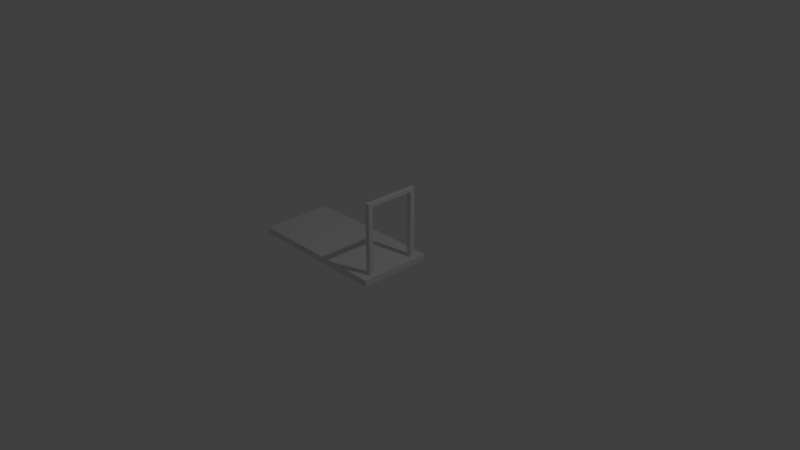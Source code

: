 # Source: trolley_long_WIP.blend  (saved by Blender 2.78.0; exported with 4.5.12 LTS)
import bpy
from mathutils import Matrix  # noqa: F401  (used for matrix-valued properties, if any)

bpy.ops.wm.read_factory_settings(use_empty=True)
scene = bpy.context.scene
scene.name = 'Scene'

# ---- collections
col_collection_1 = bpy.data.collections.new('Collection 1'); scene.collection.children.link(col_collection_1)

# ---- materials (node trees are filled in below, after node groups)
mat_material = bpy.data.materials.new('Material')
mat_material.alpha_threshold = 0.0
mat_material.use_transparent_shadow = False
mat_material.roughness = 0.5
mat_material.line_color = (0.0, 0.0, 0.0, 1.0)

# ---- material node trees

# ---- world
world_world = bpy.data.worlds.new('World'); scene.world = world_world
world_world.color = (0.05088, 0.05088, 0.05088)
world_world.use_sun_shadow = False
world_world.sun_shadow_jitter_overblur = 0.0
world_world.cycles.sampling_method = 'MANUAL'

# ---- cameras
cam_camera = bpy.data.cameras.new('Camera')
cam_camera.clip_end = 100.0
cam_camera.lens = 35.0
cam_camera.sensor_width = 32.0
cam_camera.sensor_height = 18.0
cam_camera.ortho_scale = 7.314
cam_camera.dof.focus_distance = 0.0
cam_camera.dof.aperture_fstop = 128.0

# ---- lights
light_lamp = bpy.data.lights.new('Lamp', 'POINT')
light_lamp.transmission_factor = 0.0
light_lamp.cutoff_distance = 30.0
light_lamp.energy = 100.0
light_lamp.shadow_buffer_clip_start = 1.001
light_lamp.shadow_soft_size = 0.1
light_lamp.shadow_maximum_resolution = 0.006
light_lamp.use_absolute_resolution = True

# ---- meshes
me_cube = bpy.data.meshes.new('Cube')
me_cube.from_pydata([(1.0, 0.5, 6.706e-07), (1.0, -0.5, 6.706e-07), (-1.192e-07, -0.5, 6.706e-07), (1.192e-07, 0.5, 6.706e-07), (1.0, 0.5, 0.08703), (1.0, -0.5, 0.08703), (-2.384e-07, -0.5, 0.08703), (-2.98e-08, 0.5, 0.08703), (1.0, -4.47e-07, 0.08703), (0.5, 0.5, 0.08703), (0.5, -0.5, 0.08703), (-1.192e-07, -8.941e-08, 0.08703), (0.5, -2.682e-07, 0.08703), (1.0, -0.25, 0.08703), (0.25, 0.5, 0.08703), (0.25, -0.5, 0.08703), (-5.96e-08, 0.25, 0.08703), (1.0, 0.25, 0.08703), (0.75, 0.5, 0.08703), (0.75, -0.5, 0.08703), (-1.788e-07, -0.25, 0.08703), (0.5, -0.25, 0.08703), (0.5, 0.25, 0.08703), (0.75, -3.576e-07, 0.08703), (0.25, -1.788e-07, 0.08703), (0.25, 0.25, 0.08703), (0.75, 0.25, 0.08703), (0.75, -0.25, 0.08703), (0.25, -0.25, 0.08703), (1.0, -0.375, 0.08703), (0.125, 0.5, 0.08703), (0.125, -0.5, 0.08703), (-2.98e-08, 0.375, 0.08703), (1.0, 0.125, 0.08703), (0.625, 0.5, 0.08703), (0.625, -0.5, 0.08703), (-1.788e-07, -0.125, 0.08703), (0.5, -0.375, 0.08703), (0.5, 0.125, 0.08703), (0.875, -4.023e-07, 0.08703), (0.375, -2.235e-07, 0.08703), (1.0, -0.125, 0.08703), (0.375, 0.5, 0.08703), (0.375, -0.5, 0.08703), (-5.96e-08, 0.125, 0.08703), (1.0, 0.375, 0.08703), (0.875, 0.5, 0.08703), (0.875, -0.5, 0.08703), (-1.788e-07, -0.375, 0.08703), (0.5, -0.125, 0.08703), (0.5, 0.375, 0.08703), (0.625, -3.129e-07, 0.08703), (0.125, -1.341e-07, 0.08703), (0.25, 0.125, 0.08703), (0.25, 0.375, 0.08703), (0.375, 0.25, 0.08703), (0.125, 0.25, 0.08703), (0.75, 0.125, 0.08703), (0.75, 0.375, 0.08703), (0.875, 0.25, 0.08703), (0.625, 0.25, 0.08703), (0.75, -0.375, 0.08703), (0.75, -0.125, 0.08703), (0.875, -0.25, 0.08703), (0.625, -0.25, 0.08703), (0.25, -0.375, 0.08703), (0.25, -0.125, 0.08703), (0.375, -0.25, 0.08703), (0.125, -0.25, 0.08703), (0.125, -0.125, 0.08703), (0.375, -0.125, 0.08703), (0.375, -0.375, 0.08703), (0.625, -0.125, 0.08703), (0.875, -0.125, 0.08703), (0.875, -0.375, 0.08703), (0.625, 0.375, 0.08703), (0.875, 0.375, 0.08703), (0.875, 0.125, 0.08703), (0.125, 0.375, 0.08703), (0.375, 0.375, 0.08703), (0.375, 0.125, 0.08703), (0.125, 0.125, 0.08703), (0.625, 0.125, 0.08703), (0.625, -0.375, 0.08703), (0.125, -0.375, 0.08703), (1.0, -0.4375, 0.08703), (0.0625, 0.5, 0.08703), (0.0625, -0.5, 0.08703), (-2.98e-08, 0.4375, 0.08703), (1.0, 0.0625, 0.08703), (0.5625, 0.5, 0.08703), (0.5625, -0.5, 0.08703), (-1.788e-07, -0.0625, 0.08703), (0.5, -0.4375, 0.08703), (0.5, 0.0625, 0.08703), (0.9375, -4.247e-07, 0.08703), (0.4375, -2.459e-07, 0.08703), (1.0, -0.1875, 0.08703), (0.3125, 0.5, 0.08703), (0.3125, -0.5, 0.08703), (-5.96e-08, 0.1875, 0.08703), (1.0, 0.3125, 0.08703), (0.8125, 0.5, 0.08703), (0.8125, -0.5, 0.08703), (-1.788e-07, -0.3125, 0.08703), (0.5, -0.1875, 0.08703), (0.5, 0.3125, 0.08703), (0.6875, -3.353e-07, 0.08703), (0.1875, -1.565e-07, 0.08703), (0.25, 0.0625, 0.08703), (0.25, 0.3125, 0.08703), (0.4375, 0.25, 0.08703), (0.1875, 0.25, 0.08703), (0.75, 0.0625, 0.08703), (0.75, 0.3125, 0.08703), (0.9375, 0.25, 0.08703), (0.6875, 0.25, 0.08703), (0.75, -0.4375, 0.08703), (0.75, -0.1875, 0.08703), (0.9375, -0.25, 0.08703), (0.6875, -0.25, 0.08703), (0.25, -0.4375, 0.08703), (0.25, -0.1875, 0.08703), (0.4375, -0.25, 0.08703), (0.1875, -0.25, 0.08703), (1.0, -0.3125, 0.08703), (0.1875, 0.5, 0.08703), (0.1875, -0.5, 0.08703), (-5.96e-08, 0.3125, 0.08703), (1.0, 0.1875, 0.08703), (0.6875, 0.5, 0.08703), (0.6875, -0.5, 0.08703), (-1.788e-07, -0.1875, 0.08703), (0.5, -0.3125, 0.08703), (0.5, 0.1875, 0.08703), (0.8125, -3.8e-07, 0.08703), (0.3125, -2.012e-07, 0.08703), (1.0, -0.0625, 0.08703), (0.4375, 0.5, 0.08703), (0.4375, -0.5, 0.08703), (-5.96e-08, 0.0625, 0.08703), (1.0, 0.4375, 0.08703), (0.9375, 0.5, 0.08703), (0.9375, -0.5, 0.08703), (-1.788e-07, -0.4375, 0.08703), (0.5, -0.0625, 0.08703), (0.5, 0.4375, 0.08703), (0.5625, -2.906e-07, 0.08703), (0.0625, -1.118e-07, 0.08703), (0.25, 0.1875, 0.08703), (0.25, 0.4375, 0.08703), (0.3125, 0.25, 0.08703), (0.0625, 0.25, 0.08703), (0.75, 0.1875, 0.08703), (0.75, 0.4375, 0.08703), (0.8125, 0.25, 0.08703), (0.5625, 0.25, 0.08703), (0.75, -0.3125, 0.08703), (0.75, -0.0625, 0.08703), (0.8125, -0.25, 0.08703), (0.5625, -0.25, 0.08703), (0.25, -0.3125, 0.08703), (0.25, -0.0625, 0.08703), (0.3125, -0.25, 0.08703), (0.0625, -0.25, 0.08703), (0.125, -0.1875, 0.08703), (0.125, -0.0625, 0.08703), (0.1875, -0.125, 0.08703), (0.0625, -0.125, 0.08703), (0.375, -0.1875, 0.08703), (0.375, -0.0625, 0.08703), (0.4375, -0.125, 0.08703), (0.3125, -0.125, 0.08703), (0.375, -0.4375, 0.08703), (0.375, -0.3125, 0.08703), (0.4375, -0.375, 0.08703), (0.3125, -0.375, 0.08703), (0.625, -0.1875, 0.08703), (0.625, -0.0625, 0.08703), (0.6875, -0.125, 0.08703), (0.5625, -0.125, 0.08703), (0.875, -0.1875, 0.08703), (0.875, -0.0625, 0.08703), (0.9375, -0.125, 0.08703), (0.8125, -0.125, 0.08703), (0.875, -0.4375, 0.08703), (0.875, -0.3125, 0.08703), (0.9375, -0.375, 0.08703), (0.8125, -0.375, 0.08703), (0.625, 0.3125, 0.08703), (0.625, 0.4375, 0.08703), (0.6875, 0.375, 0.08703), (0.5625, 0.375, 0.08703), (0.875, 0.3125, 0.08703), (0.875, 0.4375, 0.08703), (0.9375, 0.375, 0.08703), (0.8125, 0.375, 0.08703), (0.875, 0.0625, 0.08703), (0.875, 0.1875, 0.08703), (0.9375, 0.125, 0.08703), (0.8125, 0.125, 0.08703), (0.125, 0.3125, 0.08703), (0.125, 0.4375, 0.08703), (0.1875, 0.375, 0.08703), (0.0625, 0.375, 0.08703), (0.375, 0.3125, 0.08703), (0.375, 0.4375, 0.08703), (0.4375, 0.375, 0.08703), (0.3125, 0.375, 0.08703), (0.375, 0.0625, 0.08703), (0.375, 0.1875, 0.08703), (0.4375, 0.125, 0.08703), (0.3125, 0.125, 0.08703), (0.125, 0.0625, 0.08703), (0.125, 0.1875, 0.08703), (0.1875, 0.125, 0.08703), (0.0625, 0.125, 0.08703), (0.625, 0.0625, 0.08703), (0.625, 0.1875, 0.08703), (0.6875, 0.125, 0.08703), (0.5625, 0.125, 0.08703), (0.625, -0.4375, 0.08703), (0.625, -0.3125, 0.08703), (0.6875, -0.375, 0.08703), (0.5625, -0.375, 0.08703), (0.125, -0.4375, 0.08703), (0.125, -0.3125, 0.08703), (0.1875, -0.375, 0.08703), (0.0625, -0.375, 0.08703), (0.0625, -0.3125, 0.08703), (0.1875, -0.3125, 0.08703), (0.1875, -0.4375, 0.08703), (0.5625, -0.3125, 0.08703), (0.6875, -0.3125, 0.08703), (0.6875, -0.4375, 0.08703), (0.5625, 0.1875, 0.08703), (0.6875, 0.1875, 0.08703), (0.6875, 0.0625, 0.08703), (0.0625, 0.1875, 0.08703), (0.1875, 0.1875, 0.08703), (0.1875, 0.0625, 0.08703), (0.3125, 0.1875, 0.08703), (0.4375, 0.1875, 0.08703), (0.4375, 0.0625, 0.08703), (0.3125, 0.4375, 0.08703), (0.4375, 0.4375, 0.08703), (0.4375, 0.3125, 0.08703), (0.0625, 0.4375, 0.08703), (0.1875, 0.4375, 0.08703), (0.1875, 0.3125, 0.08703), (0.8125, 0.1875, 0.08703), (0.9375, 0.1875, 0.08703), (0.9375, 0.0625, 0.08703), (0.8125, 0.4375, 0.08703), (0.9375, 0.4375, 0.08703), (0.9375, 0.3125, 0.08703), (0.5625, 0.4375, 0.08703), (0.6875, 0.4375, 0.08703), (0.6875, 0.3125, 0.08703), (0.8125, -0.3125, 0.08703), (0.9375, -0.3125, 0.08703), (0.9375, -0.4375, 0.08703), (0.8125, -0.0625, 0.08703), (0.9375, -0.0625, 0.08703), (0.9375, -0.1875, 0.08703), (0.5625, -0.0625, 0.08703), (0.6875, -0.0625, 0.08703), (0.6875, -0.1875, 0.08703), (0.3125, -0.3125, 0.08703), (0.4375, -0.3125, 0.08703), (0.4375, -0.4375, 0.08703), (0.3125, -0.0625, 0.08703), (0.4375, -0.0625, 0.08703), (0.4375, -0.1875, 0.08703), (0.0625, -0.0625, 0.08703), (0.1875, -0.0625, 0.08703), (0.1875, -0.1875, 0.08703), (0.0625, -0.1875, 0.08703), (0.3125, -0.1875, 0.08703), (0.3125, -0.4375, 0.08703), (0.5625, -0.1875, 0.08703), (0.8125, -0.1875, 0.08703), (0.8125, -0.4375, 0.08703), (0.5625, 0.3125, 0.08703), (0.8125, 0.3125, 0.08703), (0.8125, 0.0625, 0.08703), (0.0625, 0.3125, 0.08703), (0.3125, 0.3125, 0.08703), (0.3125, 0.0625, 0.08703), (0.0625, 0.0625, 0.08703), (0.5625, 0.0625, 0.08703), (0.5625, -0.4375, 0.08703), (0.0625, -0.4375, 0.08703), (0.875, -0.3125, 1.042), (0.875, -0.375, 1.042), (0.9375, -0.375, 1.042), (0.875, 0.375, 1.042), (0.875, 0.3124, 1.042), (0.9375, 0.375, 1.042), (0.9375, 0.3124, 1.042), (0.9375, -0.3125, 1.042), (0.9375, -0.3125, 0.9947), (0.9375, -0.375, 0.9947), (0.875, -0.375, 0.9947), (0.875, -0.3125, 0.9947), (0.875, 0.3124, 0.9947), (0.875, 0.375, 0.9947), (0.9375, 0.375, 0.9947), (0.9375, 0.3125, 0.9947), (-1.0, -0.5, -6.706e-07), (-1.0, 0.5, -6.706e-07), (-1.0, -0.5, 0.08702), (-1.0, 0.5, 0.08702), (-1.0, 0.4375, 0.08702), (-1.0, -0.0625, 0.08702), (-1.0, 1.433e-07, 0.08702), (-1.0, 0.1875, 0.08702), (-1.0, 0.25, 0.08702), (-1.0, -0.3125, 0.08702), (-1.0, -0.25, 0.08702), (-1.0, 0.3125, 0.08702), (-1.0, 0.375, 0.08702), (-1.0, -0.1875, 0.08702), (-1.0, -0.125, 0.08702), (-1.0, 0.0625, 0.08702), (-1.0, 0.125, 0.08702), (-1.0, -0.4375, 0.08702), (-1.0, -0.375, 0.08702)], [], [(0, 1, 2, 3), (292, 144, 6, 87), (0, 4, 141, 45, 101, 17, 129, 33, 89, 8, 137, 41, 97, 13, 125, 29, 85, 5, 1), (1, 5, 143, 47, 103, 19, 131, 35, 91, 10, 139, 43, 99, 15, 127, 31, 87, 6, 2), (11, 140, 324, 315), (4, 0, 3, 7, 86, 30, 126, 14, 98, 42, 138, 9, 90, 34, 130, 18, 102, 46, 142), (291, 93, 10, 91), (290, 94, 12, 147), (289, 140, 11, 148), (288, 109, 24, 136), (287, 110, 25, 151), (286, 128, 16, 152), (285, 113, 23, 135), (284, 114, 26, 155), (283, 106, 22, 156), (282, 117, 19, 103), (281, 118, 27, 159), (280, 105, 21, 160), (279, 121, 15, 99), (278, 122, 28, 163), (277, 132, 20, 164), (276, 165, 68, 124), (275, 166, 69, 167), (274, 92, 36, 168), (273, 169, 67, 123), (272, 170, 70, 171), (271, 162, 66, 172), (270, 173, 43, 139), (269, 174, 71, 175), (268, 161, 65, 176), (267, 177, 64, 120), (266, 178, 72, 179), (265, 145, 49, 180), (264, 181, 63, 119), (263, 182, 73, 183), (262, 158, 62, 184), (261, 185, 47, 143), (306, 305, 297, 296), (259, 157, 61, 188), (258, 189, 60, 116), (257, 190, 75, 191), (256, 146, 50, 192), (255, 193, 59, 115), (254, 194, 76, 195), (253, 154, 58, 196), (252, 197, 39, 95), (251, 198, 77, 199), (250, 153, 57, 200), (249, 201, 56, 112), (248, 202, 78, 203), (247, 88, 32, 204), (246, 205, 55, 111), (245, 206, 79, 207), (244, 150, 54, 208), (243, 209, 40, 96), (242, 210, 80, 211), (241, 149, 53, 212), (240, 213, 52, 108), (239, 214, 81, 215), (238, 100, 44, 216), (237, 217, 51, 107), (236, 218, 82, 219), (235, 134, 38, 220), (234, 221, 35, 131), (233, 222, 83, 223), (232, 133, 37, 224), (231, 225, 31, 127), (230, 226, 84, 227), (229, 104, 48, 228), (226, 229, 228, 84), (68, 164, 229, 226), (164, 20, 104, 229), (161, 230, 227, 65), (28, 124, 230, 161), (124, 68, 226, 230), (121, 231, 127, 15), (65, 227, 231, 121), (227, 84, 225, 231), (222, 232, 224, 83), (64, 160, 232, 222), (160, 21, 133, 232), (157, 233, 223, 61), (27, 120, 233, 157), (120, 64, 222, 233), (117, 234, 131, 19), (61, 223, 234, 117), (223, 83, 221, 234), (218, 235, 220, 82), (60, 156, 235, 218), (156, 22, 134, 235), (153, 236, 219, 57), (26, 116, 236, 153), (116, 60, 218, 236), (113, 237, 107, 23), (57, 219, 237, 113), (219, 82, 217, 237), (214, 238, 216, 81), (56, 152, 238, 214), (152, 16, 100, 238), (149, 239, 215, 53), (25, 112, 239, 149), (112, 56, 214, 239), (109, 240, 108, 24), (53, 215, 240, 109), (215, 81, 213, 240), (210, 241, 212, 80), (55, 151, 241, 210), (151, 25, 149, 241), (134, 242, 211, 38), (22, 111, 242, 134), (111, 55, 210, 242), (94, 243, 96, 12), (38, 211, 243, 94), (211, 80, 209, 243), (206, 244, 208, 79), (42, 98, 244, 206), (98, 14, 150, 244), (146, 245, 207, 50), (9, 138, 245, 146), (138, 42, 206, 245), (106, 246, 111, 22), (50, 207, 246, 106), (207, 79, 205, 246), (202, 247, 204, 78), (30, 86, 247, 202), (86, 7, 88, 247), (150, 248, 203, 54), (14, 126, 248, 150), (126, 30, 202, 248), (110, 249, 112, 25), (54, 203, 249, 110), (203, 78, 201, 249), (198, 250, 200, 77), (59, 155, 250, 198), (155, 26, 153, 250), (129, 251, 199, 33), (17, 115, 251, 129), (115, 59, 198, 251), (89, 252, 95, 8), (33, 199, 252, 89), (199, 77, 197, 252), (194, 253, 196, 76), (46, 102, 253, 194), (102, 18, 154, 253), (141, 254, 195, 45), (4, 142, 254, 141), (142, 46, 194, 254), (101, 255, 115, 17), (45, 195, 255, 101), (302, 301, 300, 295), (190, 256, 192, 75), (34, 90, 256, 190), (90, 9, 146, 256), (154, 257, 191, 58), (18, 130, 257, 154), (130, 34, 190, 257), (114, 258, 116, 26), (58, 191, 258, 114), (191, 75, 189, 258), (186, 259, 188, 74), (63, 159, 259, 186), (159, 27, 157, 259), (125, 260, 187, 29), (13, 119, 260, 125), (119, 63, 186, 260), (85, 261, 143, 5), (29, 187, 261, 85), (187, 74, 185, 261), (182, 262, 184, 73), (39, 135, 262, 182), (135, 23, 158, 262), (137, 263, 183, 41), (8, 95, 263, 137), (95, 39, 182, 263), (97, 264, 119, 13), (41, 183, 264, 97), (183, 73, 181, 264), (178, 265, 180, 72), (51, 147, 265, 178), (147, 12, 145, 265), (158, 266, 179, 62), (23, 107, 266, 158), (107, 51, 178, 266), (118, 267, 120, 27), (62, 179, 267, 118), (179, 72, 177, 267), (174, 268, 176, 71), (67, 163, 268, 174), (163, 28, 161, 268), (133, 269, 175, 37), (21, 123, 269, 133), (123, 67, 174, 269), (93, 270, 139, 10), (37, 175, 270, 93), (175, 71, 173, 270), (170, 271, 172, 70), (40, 136, 271, 170), (136, 24, 162, 271), (145, 272, 171, 49), (12, 96, 272, 145), (96, 40, 170, 272), (105, 273, 123, 21), (49, 171, 273, 105), (171, 70, 169, 273), (166, 274, 168, 69), (52, 148, 274, 166), (148, 11, 92, 274), (162, 275, 167, 66), (24, 108, 275, 162), (108, 52, 166, 275), (122, 276, 124, 28), (66, 167, 276, 122), (167, 69, 165, 276), (165, 277, 164, 68), (69, 168, 277, 165), (168, 36, 132, 277), (169, 278, 163, 67), (70, 172, 278, 169), (172, 66, 122, 278), (173, 279, 99, 43), (71, 176, 279, 173), (176, 65, 121, 279), (177, 280, 160, 64), (72, 180, 280, 177), (180, 49, 105, 280), (181, 281, 159, 63), (73, 184, 281, 181), (184, 62, 118, 281), (185, 282, 103, 47), (74, 188, 282, 185), (188, 61, 117, 282), (189, 283, 156, 60), (75, 192, 283, 189), (192, 50, 106, 283), (193, 284, 155, 59), (76, 196, 284, 193), (196, 58, 114, 284), (197, 285, 135, 39), (77, 200, 285, 197), (200, 57, 113, 285), (201, 286, 152, 56), (78, 204, 286, 201), (204, 32, 128, 286), (205, 287, 151, 55), (79, 208, 287, 205), (208, 54, 110, 287), (209, 288, 136, 40), (80, 212, 288, 209), (212, 53, 109, 288), (213, 289, 148, 52), (81, 216, 289, 213), (216, 44, 140, 289), (217, 290, 147, 51), (82, 220, 290, 217), (220, 38, 94, 290), (221, 291, 91, 35), (83, 224, 291, 221), (224, 37, 93, 291), (225, 292, 87, 31), (84, 228, 292, 225), (228, 48, 144, 292), (300, 293, 294, 295), (298, 296, 297, 299), (308, 307, 298, 299), (304, 303, 294, 293), (307, 306, 296, 298), (303, 302, 295, 294), (300, 301, 308, 299), (305, 308, 299, 297), (260, 186, 304, 301), (74, 187, 302, 303), (186, 74, 303, 304), (187, 260, 301, 302), (193, 255, 308, 305), (195, 76, 306, 307), (255, 195, 307, 308), (76, 193, 305, 306), (301, 304, 305, 308), (304, 293, 297, 305), (293, 300, 299, 297), (309, 311, 326, 327, 318, 319, 322, 323, 314, 315, 324, 325, 316, 317, 320, 321, 313, 312, 310), (44, 100, 316, 325), (16, 128, 320, 317), (7, 3, 310, 312), (32, 88, 313, 321), (2, 6, 311, 309), (6, 144, 326, 311), (140, 44, 325, 324), (48, 104, 318, 327), (100, 16, 317, 316), (20, 132, 322, 319), (3, 2, 309, 310), (128, 32, 321, 320), (88, 7, 312, 313), (36, 92, 314, 323), (144, 48, 327, 326), (104, 20, 319, 318), (132, 36, 323, 322), (92, 11, 315, 314)])
_uv = me_cube.uv_layers.new(name='UVMap')
_uv.uv.foreach_set('vector', [0.684, 0.6871, 0.342, 0.6871, 0.342, 0.3435, 0.684, 0.3435, 0.3206, 0.365, 0.3206, 0.3435, 0.342, 0.3435, 0.342, 0.365, 0.7435, 1.0, 0.7137, 1.0, 0.7137, 0.9785, 0.7137, 0.9571, 0.7137, 0.9356, 0.7137, 0.9141, 0.7137, 0.8926, 0.7137, 0.8712, 0.7137, 0.8497, 0.7137, 0.8282, 0.7137, 0.8068, 0.7137, 0.7853, 0.7137, 0.7638, 0.7137, 0.7423, 0.7137, 0.7209, 0.7137, 0.6994, 0.7137, 0.6779, 0.7137, 0.6565, 0.7435, 0.6565, 1.0, 0.6871, 0.9702, 0.6871, 0.9702, 0.6656, 0.9702, 0.6441, 0.9702, 0.6227, 0.9702, 0.6012, 0.9702, 0.5797, 0.9702, 0.5583, 0.9702, 0.5368, 0.9702, 0.5153, 0.9702, 0.4938, 0.9702, 0.4724, 0.9702, 0.4509, 0.9702, 0.4294, 0.9702, 0.408, 0.9702, 0.3865, 0.9702, 0.365, 0.9702, 0.3435, 1.0, 0.3435, 0.171, 0.3435, 0.1496, 0.3435, 0.1496, 8.191e-08, 0.171, 8.191e-08, 0.9405, 0.0, 0.9702, 1.638e-07, 0.9702, 0.3435, 0.9405, 0.3435, 0.9405, 0.3221, 0.9405, 0.3006, 0.9405, 0.2791, 0.9405, 0.2577, 0.9405, 0.2362, 0.9405, 0.2147, 0.9405, 0.1932, 0.9405, 0.1718, 0.9405, 0.1503, 0.9405, 0.1288, 0.9405, 0.1074, 0.9405, 0.08589, 0.9405, 0.06441, 0.9405, 0.04294, 0.9405, 0.02147, 0.3206, 0.5368, 0.3206, 0.5153, 0.342, 0.5153, 0.342, 0.5368, 0.1496, 0.5368, 0.1496, 0.5153, 0.171, 0.5153, 0.171, 0.5368, 0.1496, 0.365, 0.1496, 0.3435, 0.171, 0.3435, 0.171, 0.365, 0.1496, 0.4509, 0.1496, 0.4294, 0.171, 0.4294, 0.171, 0.4509, 0.06412, 0.4509, 0.06412, 0.4294, 0.0855, 0.4294, 0.0855, 0.4509, 0.06412, 0.365, 0.06412, 0.3435, 0.0855, 0.3435, 0.0855, 0.365, 0.1496, 0.6227, 0.1496, 0.6012, 0.171, 0.6012, 0.171, 0.6227, 0.06412, 0.6227, 0.06412, 0.6012, 0.0855, 0.6012, 0.0855, 0.6227, 0.06412, 0.5368, 0.06412, 0.5153, 0.0855, 0.5153, 0.0855, 0.5368, 0.3206, 0.6227, 0.3206, 0.6012, 0.342, 0.6012, 0.342, 0.6227, 0.2351, 0.6227, 0.2351, 0.6012, 0.2565, 0.6012, 0.2565, 0.6227, 0.2351, 0.5368, 0.2351, 0.5153, 0.2565, 0.5153, 0.2565, 0.5368, 0.3206, 0.4509, 0.3206, 0.4294, 0.342, 0.4294, 0.342, 0.4509, 0.2351, 0.4509, 0.2351, 0.4294, 0.2565, 0.4294, 0.2565, 0.4509, 0.2351, 0.365, 0.2351, 0.3435, 0.2565, 0.3435, 0.2565, 0.365, 0.2351, 0.408, 0.2351, 0.3865, 0.2565, 0.3865, 0.2565, 0.408, 0.1924, 0.408, 0.1924, 0.3865, 0.2137, 0.3865, 0.2137, 0.408, 0.1924, 0.365, 0.1924, 0.3435, 0.2137, 0.3435, 0.2137, 0.365, 0.2351, 0.4938, 0.2351, 0.4724, 0.2565, 0.4724, 0.2565, 0.4938, 0.1924, 0.4938, 0.1924, 0.4724, 0.2137, 0.4724, 0.2137, 0.4938, 0.1924, 0.4509, 0.1924, 0.4294, 0.2137, 0.4294, 0.2137, 0.4509, 0.3206, 0.4938, 0.3206, 0.4724, 0.342, 0.4724, 0.342, 0.4938, 0.2779, 0.4938, 0.2779, 0.4724, 0.2992, 0.4724, 0.2992, 0.4938, 0.2779, 0.4509, 0.2779, 0.4294, 0.2992, 0.4294, 0.2992, 0.4509, 0.2351, 0.5797, 0.2351, 0.5583, 0.2565, 0.5583, 0.2565, 0.5797, 0.1924, 0.5797, 0.1924, 0.5583, 0.2137, 0.5583, 0.2137, 0.5797, 0.1924, 0.5368, 0.1924, 0.5153, 0.2137, 0.5153, 0.2137, 0.5368, 0.2351, 0.6656, 0.2351, 0.6441, 0.2565, 0.6441, 0.2565, 0.6656, 0.1924, 0.6656, 0.1924, 0.6441, 0.2137, 0.6441, 0.2137, 0.6656, 0.1924, 0.6227, 0.1924, 0.6012, 0.2137, 0.6012, 0.2137, 0.6227, 0.3206, 0.6656, 0.3206, 0.6441, 0.342, 0.6441, 0.342, 0.6656, 0.684, 0.64, 0.7054, 0.64, 0.7054, 0.6565, 0.684, 0.6565, 0.2779, 0.6227, 0.2779, 0.6012, 0.2992, 0.6012, 0.2992, 0.6227, 0.06412, 0.5797, 0.06412, 0.5583, 0.0855, 0.5583, 0.0855, 0.5797, 0.02137, 0.5797, 0.02137, 0.5583, 0.04275, 0.5583, 0.04275, 0.5797, 0.02137, 0.5368, 0.02137, 0.5153, 0.04275, 0.5153, 0.04275, 0.5368, 0.06412, 0.6656, 0.06412, 0.6441, 0.0855, 0.6441, 0.0855, 0.6656, 0.02137, 0.6656, 0.02137, 0.6441, 0.04275, 0.6441, 0.04275, 0.6656, 0.02137, 0.6227, 0.02137, 0.6012, 0.04275, 0.6012, 0.04275, 0.6227, 0.1496, 0.6656, 0.1496, 0.6441, 0.171, 0.6441, 0.171, 0.6656, 0.1069, 0.6656, 0.1069, 0.6441, 0.1282, 0.6441, 0.1282, 0.6656, 0.1069, 0.6227, 0.1069, 0.6012, 0.1282, 0.6012, 0.1282, 0.6227, 0.06412, 0.408, 0.06412, 0.3865, 0.0855, 0.3865, 0.0855, 0.408, 0.02137, 0.408, 0.02137, 0.3865, 0.04275, 0.3865, 0.04275, 0.408, 0.02137, 0.365, 0.02137, 0.3435, 0.04275, 0.3435, 0.04275, 0.365, 0.06412, 0.4938, 0.06412, 0.4724, 0.0855, 0.4724, 0.0855, 0.4938, 0.02137, 0.4938, 0.02137, 0.4724, 0.04275, 0.4724, 0.04275, 0.4938, 0.02137, 0.4509, 0.02137, 0.4294, 0.04275, 0.4294, 0.04275, 0.4509, 0.1496, 0.4938, 0.1496, 0.4724, 0.171, 0.4724, 0.171, 0.4938, 0.1069, 0.4938, 0.1069, 0.4724, 0.1282, 0.4724, 0.1282, 0.4938, 0.1069, 0.4509, 0.1069, 0.4294, 0.1282, 0.4294, 0.1282, 0.4509, 0.1496, 0.408, 0.1496, 0.3865, 0.171, 0.3865, 0.171, 0.408, 0.1069, 0.408, 0.1069, 0.3865, 0.1282, 0.3865, 0.1282, 0.408, 0.1069, 0.365, 0.1069, 0.3435, 0.1282, 0.3435, 0.1282, 0.365, 0.1496, 0.5797, 0.1496, 0.5583, 0.171, 0.5583, 0.171, 0.5797, 0.1069, 0.5797, 0.1069, 0.5583, 0.1282, 0.5583, 0.1282, 0.5797, 0.1069, 0.5368, 0.1069, 0.5153, 0.1282, 0.5153, 0.1282, 0.5368, 0.3206, 0.5797, 0.3206, 0.5583, 0.342, 0.5583, 0.342, 0.5797, 0.2779, 0.5797, 0.2779, 0.5583, 0.2992, 0.5583, 0.2992, 0.5797, 0.2779, 0.5368, 0.2779, 0.5153, 0.2992, 0.5153, 0.2992, 0.5368, 0.3206, 0.408, 0.3206, 0.3865, 0.342, 0.3865, 0.342, 0.408, 0.2779, 0.408, 0.2779, 0.3865, 0.2992, 0.3865, 0.2992, 0.408, 0.2779, 0.365, 0.2779, 0.3435, 0.2992, 0.3435, 0.2992, 0.365, 0.2779, 0.3865, 0.2779, 0.365, 0.2992, 0.365, 0.2992, 0.3865, 0.2565, 0.3865, 0.2565, 0.365, 0.2779, 0.365, 0.2779, 0.3865, 0.2565, 0.365, 0.2565, 0.3435, 0.2779, 0.3435, 0.2779, 0.365, 0.2779, 0.4294, 0.2779, 0.408, 0.2992, 0.408, 0.2992, 0.4294, 0.2565, 0.4294, 0.2565, 0.408, 0.2779, 0.408, 0.2779, 0.4294, 0.2565, 0.408, 0.2565, 0.3865, 0.2779, 0.3865, 0.2779, 0.408, 0.3206, 0.4294, 0.3206, 0.408, 0.342, 0.408, 0.342, 0.4294, 0.2992, 0.4294, 0.2992, 0.408, 0.3206, 0.408, 0.3206, 0.4294, 0.2992, 0.408, 0.2992, 0.3865, 0.3206, 0.3865, 0.3206, 0.408, 0.2779, 0.5583, 0.2779, 0.5368, 0.2992, 0.5368, 0.2992, 0.5583, 0.2565, 0.5583, 0.2565, 0.5368, 0.2779, 0.5368, 0.2779, 0.5583, 0.2565, 0.5368, 0.2565, 0.5153, 0.2779, 0.5153, 0.2779, 0.5368, 0.2779, 0.6012, 0.2779, 0.5797, 0.2992, 0.5797, 0.2992, 0.6012, 0.2565, 0.6012, 0.2565, 0.5797, 0.2779, 0.5797, 0.2779, 0.6012, 0.2565, 0.5797, 0.2565, 0.5583, 0.2779, 0.5583, 0.2779, 0.5797, 0.3206, 0.6012, 0.3206, 0.5797, 0.342, 0.5797, 0.342, 0.6012, 0.2992, 0.6012, 0.2992, 0.5797, 0.3206, 0.5797, 0.3206, 0.6012, 0.2992, 0.5797, 0.2992, 0.5583, 0.3206, 0.5583, 0.3206, 0.5797, 0.1069, 0.5583, 0.1069, 0.5368, 0.1282, 0.5368, 0.1282, 0.5583, 0.0855, 0.5583, 0.0855, 0.5368, 0.1069, 0.5368, 0.1069, 0.5583, 0.0855, 0.5368, 0.0855, 0.5153, 0.1069, 0.5153, 0.1069, 0.5368, 0.1069, 0.6012, 0.1069, 0.5797, 0.1282, 0.5797, 0.1282, 0.6012, 0.0855, 0.6012, 0.0855, 0.5797, 0.1069, 0.5797, 0.1069, 0.6012, 0.0855, 0.5797, 0.0855, 0.5583, 0.1069, 0.5583, 0.1069, 0.5797, 0.1496, 0.6012, 0.1496, 0.5797, 0.171, 0.5797, 0.171, 0.6012, 0.1282, 0.6012, 0.1282, 0.5797, 0.1496, 0.5797, 0.1496, 0.6012, 0.1282, 0.5797, 0.1282, 0.5583, 0.1496, 0.5583, 0.1496, 0.5797, 0.1069, 0.3865, 0.1069, 0.365, 0.1282, 0.365, 0.1282, 0.3865, 0.0855, 0.3865, 0.0855, 0.365, 0.1069, 0.365, 0.1069, 0.3865, 0.0855, 0.365, 0.0855, 0.3435, 0.1069, 0.3435, 0.1069, 0.365, 0.1069, 0.4294, 0.1069, 0.408, 0.1282, 0.408, 0.1282, 0.4294, 0.0855, 0.4294, 0.0855, 0.408, 0.1069, 0.408, 0.1069, 0.4294, 0.0855, 0.408, 0.0855, 0.3865, 0.1069, 0.3865, 0.1069, 0.408, 0.1496, 0.4294, 0.1496, 0.408, 0.171, 0.408, 0.171, 0.4294, 0.1282, 0.4294, 0.1282, 0.408, 0.1496, 0.408, 0.1496, 0.4294, 0.1282, 0.408, 0.1282, 0.3865, 0.1496, 0.3865, 0.1496, 0.408, 0.1069, 0.4724, 0.1069, 0.4509, 0.1282, 0.4509, 0.1282, 0.4724, 0.0855, 0.4724, 0.0855, 0.4509, 0.1069, 0.4509, 0.1069, 0.4724, 0.0855, 0.4509, 0.0855, 0.4294, 0.1069, 0.4294, 0.1069, 0.4509, 0.1069, 0.5153, 0.1069, 0.4938, 0.1282, 0.4938, 0.1282, 0.5153, 0.0855, 0.5153, 0.0855, 0.4938, 0.1069, 0.4938, 0.1069, 0.5153, 0.0855, 0.4938, 0.0855, 0.4724, 0.1069, 0.4724, 0.1069, 0.4938, 0.1496, 0.5153, 0.1496, 0.4938, 0.171, 0.4938, 0.171, 0.5153, 0.1282, 0.5153, 0.1282, 0.4938, 0.1496, 0.4938, 0.1496, 0.5153, 0.1282, 0.4938, 0.1282, 0.4724, 0.1496, 0.4724, 0.1496, 0.4938, 0.02137, 0.4724, 0.02137, 0.4509, 0.04275, 0.4509, 0.04275, 0.4724, 3.058e-08, 0.4724, 3.058e-08, 0.4509, 0.02137, 0.4509, 0.02137, 0.4724, 3.058e-08, 0.4509, 4.077e-08, 0.4294, 0.02137, 0.4294, 0.02137, 0.4509, 0.02137, 0.5153, 0.02137, 0.4938, 0.04275, 0.4938, 0.04275, 0.5153, 2.038e-08, 0.5153, 3.058e-08, 0.4938, 0.02137, 0.4938, 0.02137, 0.5153, 3.058e-08, 0.4938, 3.058e-08, 0.4724, 0.02137, 0.4724, 0.02137, 0.4938, 0.06412, 0.5153, 0.06412, 0.4938, 0.0855, 0.4938, 0.0855, 0.5153, 0.04275, 0.5153, 0.04275, 0.4938, 0.06412, 0.4938, 0.06412, 0.5153, 0.04275, 0.4938, 0.04275, 0.4724, 0.06412, 0.4724, 0.06412, 0.4938, 0.02137, 0.3865, 0.02137, 0.365, 0.04275, 0.365, 0.04275, 0.3865, 4.077e-08, 0.3865, 4.077e-08, 0.365, 0.02137, 0.365, 0.02137, 0.3865, 4.077e-08, 0.365, 5.096e-08, 0.3435, 0.02137, 0.3435, 0.02137, 0.365, 0.02137, 0.4294, 0.02137, 0.408, 0.04275, 0.408, 0.04275, 0.4294, 4.077e-08, 0.4294, 4.077e-08, 0.408, 0.02137, 0.408, 0.02137, 0.4294, 4.077e-08, 0.408, 4.077e-08, 0.3865, 0.02137, 0.3865, 0.02137, 0.408, 0.06412, 0.4294, 0.06412, 0.408, 0.0855, 0.408, 0.0855, 0.4294, 0.04275, 0.4294, 0.04275, 0.408, 0.06412, 0.408, 0.06412, 0.4294, 0.04275, 0.408, 0.04275, 0.3865, 0.06412, 0.3865, 0.06412, 0.408, 0.1069, 0.6441, 0.1069, 0.6227, 0.1282, 0.6227, 0.1282, 0.6441, 0.0855, 0.6441, 0.0855, 0.6227, 0.1069, 0.6227, 0.1069, 0.6441, 0.0855, 0.6227, 0.0855, 0.6012, 0.1069, 0.6012, 0.1069, 0.6227, 0.1069, 0.6871, 0.1069, 0.6656, 0.1282, 0.6656, 0.1282, 0.6871, 0.0855, 0.6871, 0.0855, 0.6656, 0.1069, 0.6656, 0.1069, 0.6871, 0.0855, 0.6656, 0.0855, 0.6441, 0.1069, 0.6441, 0.1069, 0.6656, 0.1496, 0.6871, 0.1496, 0.6656, 0.171, 0.6656, 0.171, 0.6871, 0.1282, 0.6871, 0.1282, 0.6656, 0.1496, 0.6656, 0.1496, 0.6871, 0.1282, 0.6656, 0.1282, 0.6441, 0.1496, 0.6441, 0.1496, 0.6656, 0.02137, 0.6441, 0.02137, 0.6227, 0.04275, 0.6227, 0.04275, 0.6441, 1.019e-08, 0.6441, 1.019e-08, 0.6227, 0.02137, 0.6227, 0.02137, 0.6441, 1.019e-08, 0.6227, 1.019e-08, 0.6012, 0.02137, 0.6012, 0.02137, 0.6227, 0.02137, 0.6871, 0.02137, 0.6656, 0.04275, 0.6656, 0.04275, 0.6871, 1.019e-08, 0.6871, 0.0, 0.6656, 0.02137, 0.6656, 0.02137, 0.6871, 0.0, 0.6656, 1.019e-08, 0.6441, 0.02137, 0.6441, 0.02137, 0.6656, 0.06412, 0.6871, 0.06412, 0.6656, 0.0855, 0.6656, 0.0855, 0.6871, 0.04275, 0.6871, 0.04275, 0.6656, 0.06412, 0.6656, 0.06412, 0.6871, 0.684, 0.3118, 0.7054, 0.3118, 0.7054, 0.3282, 0.684, 0.3282, 0.02137, 0.5583, 0.02137, 0.5368, 0.04275, 0.5368, 0.04275, 0.5583, 2.038e-08, 0.5583, 1.019e-08, 0.5368, 0.02137, 0.5368, 0.02137, 0.5583, 1.019e-08, 0.5368, 2.038e-08, 0.5153, 0.02137, 0.5153, 0.02137, 0.5368, 0.02137, 0.6012, 0.02137, 0.5797, 0.04275, 0.5797, 0.04275, 0.6012, 1.019e-08, 0.6012, 2.038e-08, 0.5797, 0.02137, 0.5797, 0.02137, 0.6012, 2.038e-08, 0.5797, 2.038e-08, 0.5583, 0.02137, 0.5583, 0.02137, 0.5797, 0.06412, 0.6012, 0.06412, 0.5797, 0.0855, 0.5797, 0.0855, 0.6012, 0.04275, 0.6012, 0.04275, 0.5797, 0.06412, 0.5797, 0.06412, 0.6012, 0.04275, 0.5797, 0.04275, 0.5583, 0.06412, 0.5583, 0.06412, 0.5797, 0.2779, 0.6441, 0.2779, 0.6227, 0.2992, 0.6227, 0.2992, 0.6441, 0.2565, 0.6441, 0.2565, 0.6227, 0.2779, 0.6227, 0.2779, 0.6441, 0.2565, 0.6227, 0.2565, 0.6012, 0.2779, 0.6012, 0.2779, 0.6227, 0.2779, 0.6871, 0.2779, 0.6656, 0.2992, 0.6656, 0.2992, 0.6871, 0.2565, 0.6871, 0.2565, 0.6656, 0.2779, 0.6656, 0.2779, 0.6871, 0.2565, 0.6656, 0.2565, 0.6441, 0.2779, 0.6441, 0.2779, 0.6656, 0.3206, 0.6871, 0.3206, 0.6656, 0.342, 0.6656, 0.342, 0.6871, 0.2992, 0.6871, 0.2992, 0.6656, 0.3206, 0.6656, 0.3206, 0.6871, 0.2992, 0.6656, 0.2992, 0.6441, 0.3206, 0.6441, 0.3206, 0.6656, 0.1924, 0.6441, 0.1924, 0.6227, 0.2137, 0.6227, 0.2137, 0.6441, 0.171, 0.6441, 0.171, 0.6227, 0.1924, 0.6227, 0.1924, 0.6441, 0.171, 0.6227, 0.171, 0.6012, 0.1924, 0.6012, 0.1924, 0.6227, 0.1924, 0.6871, 0.1924, 0.6656, 0.2137, 0.6656, 0.2137, 0.6871, 0.171, 0.6871, 0.171, 0.6656, 0.1924, 0.6656, 0.1924, 0.6871, 0.171, 0.6656, 0.171, 0.6441, 0.1924, 0.6441, 0.1924, 0.6656, 0.2351, 0.6871, 0.2351, 0.6656, 0.2565, 0.6656, 0.2565, 0.6871, 0.2137, 0.6871, 0.2137, 0.6656, 0.2351, 0.6656, 0.2351, 0.6871, 0.2137, 0.6656, 0.2137, 0.6441, 0.2351, 0.6441, 0.2351, 0.6656, 0.1924, 0.5583, 0.1924, 0.5368, 0.2137, 0.5368, 0.2137, 0.5583, 0.171, 0.5583, 0.171, 0.5368, 0.1924, 0.5368, 0.1924, 0.5583, 0.171, 0.5368, 0.171, 0.5153, 0.1924, 0.5153, 0.1924, 0.5368, 0.1924, 0.6012, 0.1924, 0.5797, 0.2137, 0.5797, 0.2137, 0.6012, 0.171, 0.6012, 0.171, 0.5797, 0.1924, 0.5797, 0.1924, 0.6012, 0.171, 0.5797, 0.171, 0.5583, 0.1924, 0.5583, 0.1924, 0.5797, 0.2351, 0.6012, 0.2351, 0.5797, 0.2565, 0.5797, 0.2565, 0.6012, 0.2137, 0.6012, 0.2137, 0.5797, 0.2351, 0.5797, 0.2351, 0.6012, 0.2137, 0.5797, 0.2137, 0.5583, 0.2351, 0.5583, 0.2351, 0.5797, 0.2779, 0.4724, 0.2779, 0.4509, 0.2992, 0.4509, 0.2992, 0.4724, 0.2565, 0.4724, 0.2565, 0.4509, 0.2779, 0.4509, 0.2779, 0.4724, 0.2565, 0.4509, 0.2565, 0.4294, 0.2779, 0.4294, 0.2779, 0.4509, 0.2779, 0.5153, 0.2779, 0.4938, 0.2992, 0.4938, 0.2992, 0.5153, 0.2565, 0.5153, 0.2565, 0.4938, 0.2779, 0.4938, 0.2779, 0.5153, 0.2565, 0.4938, 0.2565, 0.4724, 0.2779, 0.4724, 0.2779, 0.4938, 0.3206, 0.5153, 0.3206, 0.4938, 0.342, 0.4938, 0.342, 0.5153, 0.2992, 0.5153, 0.2992, 0.4938, 0.3206, 0.4938, 0.3206, 0.5153, 0.2992, 0.4938, 0.2992, 0.4724, 0.3206, 0.4724, 0.3206, 0.4938, 0.1924, 0.4724, 0.1924, 0.4509, 0.2137, 0.4509, 0.2137, 0.4724, 0.171, 0.4724, 0.171, 0.4509, 0.1924, 0.4509, 0.1924, 0.4724, 0.171, 0.4509, 0.171, 0.4294, 0.1924, 0.4294, 0.1924, 0.4509, 0.1924, 0.5153, 0.1924, 0.4938, 0.2137, 0.4938, 0.2137, 0.5153, 0.171, 0.5153, 0.171, 0.4938, 0.1924, 0.4938, 0.1924, 0.5153, 0.171, 0.4938, 0.171, 0.4724, 0.1924, 0.4724, 0.1924, 0.4938, 0.2351, 0.5153, 0.2351, 0.4938, 0.2565, 0.4938, 0.2565, 0.5153, 0.2137, 0.5153, 0.2137, 0.4938, 0.2351, 0.4938, 0.2351, 0.5153, 0.2137, 0.4938, 0.2137, 0.4724, 0.2351, 0.4724, 0.2351, 0.4938, 0.1924, 0.3865, 0.1924, 0.365, 0.2137, 0.365, 0.2137, 0.3865, 0.171, 0.3865, 0.171, 0.365, 0.1924, 0.365, 0.1924, 0.3865, 0.171, 0.365, 0.171, 0.3435, 0.1924, 0.3435, 0.1924, 0.365, 0.1924, 0.4294, 0.1924, 0.408, 0.2137, 0.408, 0.2137, 0.4294, 0.171, 0.4294, 0.171, 0.408, 0.1924, 0.408, 0.1924, 0.4294, 0.171, 0.408, 0.171, 0.3865, 0.1924, 0.3865, 0.1924, 0.408, 0.2351, 0.4294, 0.2351, 0.408, 0.2565, 0.408, 0.2565, 0.4294, 0.2137, 0.4294, 0.2137, 0.408, 0.2351, 0.408, 0.2351, 0.4294, 0.2137, 0.408, 0.2137, 0.3865, 0.2351, 0.3865, 0.2351, 0.408, 0.2351, 0.3865, 0.2351, 0.365, 0.2565, 0.365, 0.2565, 0.3865, 0.2137, 0.3865, 0.2137, 0.365, 0.2351, 0.365, 0.2351, 0.3865, 0.2137, 0.365, 0.2137, 0.3435, 0.2351, 0.3435, 0.2351, 0.365, 0.2351, 0.4724, 0.2351, 0.4509, 0.2565, 0.4509, 0.2565, 0.4724, 0.2137, 0.4724, 0.2137, 0.4509, 0.2351, 0.4509, 0.2351, 0.4724, 0.2137, 0.4509, 0.2137, 0.4294, 0.2351, 0.4294, 0.2351, 0.4509, 0.3206, 0.4724, 0.3206, 0.4509, 0.342, 0.4509, 0.342, 0.4724, 0.2992, 0.4724, 0.2992, 0.4509, 0.3206, 0.4509, 0.3206, 0.4724, 0.2992, 0.4509, 0.2992, 0.4294, 0.3206, 0.4294, 0.3206, 0.4509, 0.2351, 0.5583, 0.2351, 0.5368, 0.2565, 0.5368, 0.2565, 0.5583, 0.2137, 0.5583, 0.2137, 0.5368, 0.2351, 0.5368, 0.2351, 0.5583, 0.2137, 0.5368, 0.2137, 0.5153, 0.2351, 0.5153, 0.2351, 0.5368, 0.2351, 0.6441, 0.2351, 0.6227, 0.2565, 0.6227, 0.2565, 0.6441, 0.2137, 0.6441, 0.2137, 0.6227, 0.2351, 0.6227, 0.2351, 0.6441, 0.2137, 0.6227, 0.2137, 0.6012, 0.2351, 0.6012, 0.2351, 0.6227, 0.3206, 0.6441, 0.3206, 0.6227, 0.342, 0.6227, 0.342, 0.6441, 0.2992, 0.6441, 0.2992, 0.6227, 0.3206, 0.6227, 0.3206, 0.6441, 0.2992, 0.6227, 0.2992, 0.6012, 0.3206, 0.6012, 0.3206, 0.6227, 0.06412, 0.5583, 0.06412, 0.5368, 0.0855, 0.5368, 0.0855, 0.5583, 0.04275, 0.5583, 0.04275, 0.5368, 0.06412, 0.5368, 0.06412, 0.5583, 0.04275, 0.5368, 0.04275, 0.5153, 0.06412, 0.5153, 0.06412, 0.5368, 0.06412, 0.6441, 0.06412, 0.6227, 0.0855, 0.6227, 0.0855, 0.6441, 0.04275, 0.6441, 0.04275, 0.6227, 0.06412, 0.6227, 0.06412, 0.6441, 0.04275, 0.6227, 0.04275, 0.6012, 0.06412, 0.6012, 0.06412, 0.6227, 0.1496, 0.6441, 0.1496, 0.6227, 0.171, 0.6227, 0.171, 0.6441, 0.1282, 0.6441, 0.1282, 0.6227, 0.1496, 0.6227, 0.1496, 0.6441, 0.1282, 0.6227, 0.1282, 0.6012, 0.1496, 0.6012, 0.1496, 0.6227, 0.06412, 0.3865, 0.06412, 0.365, 0.0855, 0.365, 0.0855, 0.3865, 0.04275, 0.3865, 0.04275, 0.365, 0.06412, 0.365, 0.06412, 0.3865, 0.04275, 0.365, 0.04275, 0.3435, 0.06412, 0.3435, 0.06412, 0.365, 0.06412, 0.4724, 0.06412, 0.4509, 0.0855, 0.4509, 0.0855, 0.4724, 0.04275, 0.4724, 0.04275, 0.4509, 0.06412, 0.4509, 0.06412, 0.4724, 0.04275, 0.4509, 0.04275, 0.4294, 0.06412, 0.4294, 0.06412, 0.4509, 0.1496, 0.4724, 0.1496, 0.4509, 0.171, 0.4509, 0.171, 0.4724, 0.1282, 0.4724, 0.1282, 0.4509, 0.1496, 0.4509, 0.1496, 0.4724, 0.1282, 0.4509, 0.1282, 0.4294, 0.1496, 0.4294, 0.1496, 0.4509, 0.1496, 0.3865, 0.1496, 0.365, 0.171, 0.365, 0.171, 0.3865, 0.1282, 0.3865, 0.1282, 0.365, 0.1496, 0.365, 0.1496, 0.3865, 0.1282, 0.365, 0.1282, 0.3435, 0.1496, 0.3435, 0.1496, 0.365, 0.1496, 0.5583, 0.1496, 0.5368, 0.171, 0.5368, 0.171, 0.5583, 0.1282, 0.5583, 0.1282, 0.5368, 0.1496, 0.5368, 0.1496, 0.5583, 0.1282, 0.5368, 0.1282, 0.5153, 0.1496, 0.5153, 0.1496, 0.5368, 0.3206, 0.5583, 0.3206, 0.5368, 0.342, 0.5368, 0.342, 0.5583, 0.2992, 0.5583, 0.2992, 0.5368, 0.3206, 0.5368, 0.3206, 0.5583, 0.2992, 0.5368, 0.2992, 0.5153, 0.3206, 0.5153, 0.3206, 0.5368, 0.3206, 0.3865, 0.3206, 0.365, 0.342, 0.365, 0.342, 0.3865, 0.2992, 0.3865, 0.2992, 0.365, 0.3206, 0.365, 0.3206, 0.3865, 0.2992, 0.365, 0.2992, 0.3435, 0.3206, 0.3435, 0.3206, 0.365, 0.829, 0.8926, 0.8504, 0.8926, 0.8504, 0.9141, 0.829, 0.9141, 0.829, 0.6565, 0.8504, 0.6565, 0.8504, 0.678, 0.829, 0.678, 0.9191, 0.3118, 0.9405, 0.3118, 0.9405, 0.3282, 0.9191, 0.3282, 0.9191, 0.64, 0.9405, 0.64, 0.9405, 0.6565, 0.9191, 0.6565, 0.7863, 0.9683, 0.8076, 0.9683, 0.8076, 0.9847, 0.7863, 0.9847, 0.7863, 0.6729, 0.7649, 0.6729, 0.7649, 0.6565, 0.7863, 0.6565, 0.7054, 0.3282, 0.7054, 0.3118, 0.9191, 0.3118, 0.9191, 0.3282, 0.7435, 0.9683, 0.7649, 0.9683, 0.7649, 0.9847, 0.7435, 0.9847, 0.829, 0.9683, 0.8076, 0.9683, 0.8076, 0.6565, 0.829, 0.6565, 0.7863, 0.9847, 0.7649, 0.9847, 0.7649, 0.6729, 0.7863, 0.6729, 0.9191, 0.3282, 0.9405, 0.3282, 0.9405, 0.64, 0.9191, 0.64, 0.684, 2.56e-08, 0.7054, 2.304e-08, 0.7054, 0.3118, 0.684, 0.3118, 0.7435, 0.6565, 0.7649, 0.6565, 0.7649, 0.9683, 0.7435, 0.9683, 0.7863, 0.6565, 0.8076, 0.6565, 0.8076, 0.9683, 0.7863, 0.9683, 0.9191, 2.56e-09, 0.9405, 0.0, 0.9405, 0.3118, 0.9191, 0.3118, 0.684, 0.3282, 0.7054, 0.3282, 0.7054, 0.64, 0.684, 0.64, 0.8718, 0.8712, 0.8504, 0.8712, 0.8504, 0.6565, 0.8718, 0.6565, 0.9191, 0.64, 0.9191, 0.6565, 0.7054, 0.6565, 0.7054, 0.64, 0.8504, 0.8926, 0.829, 0.8926, 0.829, 0.678, 0.8504, 0.678, 0.7137, 1.0, 0.684, 1.0, 0.684, 0.9785, 0.684, 0.9571, 0.684, 0.9356, 0.684, 0.9141, 0.684, 0.8926, 0.684, 0.8712, 0.684, 0.8497, 0.684, 0.8282, 0.684, 0.8068, 0.684, 0.7853, 0.684, 0.7638, 0.684, 0.7423, 0.684, 0.7209, 0.684, 0.6994, 0.684, 0.6779, 0.684, 0.6565, 0.7137, 0.6565, 0.1282, 0.3435, 0.1069, 0.3435, 0.1069, 4.095e-08, 0.1282, 8.191e-08, 0.0855, 0.3435, 0.06412, 0.3435, 0.06412, 4.095e-08, 0.0855, 4.095e-08, 0.9405, 0.3435, 0.9702, 0.3435, 0.9702, 0.6871, 0.9405, 0.6871, 0.04275, 0.3435, 0.02137, 0.3435, 0.02137, 4.095e-08, 0.04275, 4.095e-08, 1.0, 0.3435, 0.9702, 0.3435, 0.9702, 0.0, 1.0, 8.191e-08, 0.342, 0.3435, 0.3206, 0.3435, 0.3206, 4.095e-08, 0.342, 8.191e-08, 0.1496, 0.3435, 0.1282, 0.3435, 0.1282, 8.191e-08, 0.1496, 8.191e-08, 0.2992, 0.3435, 0.2779, 0.3435, 0.2779, 4.095e-08, 0.2992, 4.095e-08, 0.1069, 0.3435, 0.0855, 0.3435, 0.0855, 4.095e-08, 0.1069, 4.095e-08, 0.2565, 0.3435, 0.2351, 0.3435, 0.2351, 4.095e-08, 0.2565, 4.095e-08, 0.684, 0.3435, 0.342, 0.3435, 0.342, 0.0, 0.684, 4.095e-08, 0.06412, 0.3435, 0.04275, 0.3435, 0.04275, 4.095e-08, 0.06412, 4.095e-08, 0.02137, 0.3435, 5.096e-08, 0.3435, 1.019e-07, 0.0, 0.02137, 4.095e-08, 0.2137, 0.3435, 0.1924, 0.3435, 0.1924, 0.0, 0.2137, 0.0, 0.3206, 0.3435, 0.2992, 0.3435, 0.2992, 4.095e-08, 0.3206, 4.095e-08, 0.2779, 0.3435, 0.2565, 0.3435, 0.2565, 4.095e-08, 0.2779, 4.095e-08, 0.2351, 0.3435, 0.2137, 0.3435, 0.2137, 0.0, 0.2351, 4.095e-08, 0.1924, 0.3435, 0.171, 0.3435, 0.171, 8.191e-08, 0.1924, 0.0])
me_cube.materials.append(mat_material)
me_cube.use_remesh_preserve_volume = False
me_cube.use_remesh_preserve_attributes = False
me_cube.use_mirror_vertex_groups = False
me_cube.update()

# ---- objects
ob_trolley = bpy.data.objects.new('Trolley', me_cube)
ob_lamp = bpy.data.objects.new('Lamp', light_lamp)
ob_camera = bpy.data.objects.new('Camera', cam_camera)

# ---- transforms, parenting, visibility, modifiers, constraints
ob_trolley.location = (-0.5, 1.788e-07, -0.08)
ob_trolley.lock_rotations_4d = False
ob_trolley.empty_display_type = 'ARROWS'
ob_trolley.lineart.crease_threshold = 0.0
ob_lamp.location = (4.076, 1.005, 5.904)
ob_lamp.rotation_euler = (0.6503, 0.05522, 1.866)
ob_lamp.lock_rotations_4d = False
ob_lamp.empty_display_type = 'ARROWS'
ob_lamp.color = (0.0, 0.0, 0.0, 0.0)
ob_lamp.lineart.crease_threshold = 0.0
ob_camera.location = (7.481, -6.508, 5.344)
ob_camera.rotation_euler = (1.109, 0.0, 0.8149)
ob_camera.lock_rotations_4d = False
ob_camera.empty_display_type = 'ARROWS'
ob_camera.color = (0.0, 0.0, 0.0, 0.0)
ob_camera.display_type = 'WIRE'
ob_camera.lineart.crease_threshold = 0.0

# ---- collection membership
col_collection_1.objects.link(ob_trolley)
col_collection_1.objects.link(ob_lamp)
col_collection_1.objects.link(ob_camera)

# ---- scene / render settings (as saved in the file)
scene.camera = ob_camera
scene.frame_start = 1; scene.frame_end = 250; scene.frame_set(1)
scene.render.engine = 'BLENDER_EEVEE_NEXT'
scene.render.resolution_percentage = 50
scene.render.dither_intensity = 0.0
scene.cycles.use_denoising = False
scene.cycles.samples = 128
scene.cycles.sampling_pattern = 'TABULATED_SOBOL'
scene.cycles.light_sampling_threshold = 0.0
scene.cycles.use_adaptive_sampling = False
scene.cycles.use_light_tree = False
scene.cycles.blur_glossy = 0.0
scene.cycles.sample_clamp_indirect = 0.0
scene.view_settings.view_transform = 'Standard'
bpy.context.view_layer.update()
